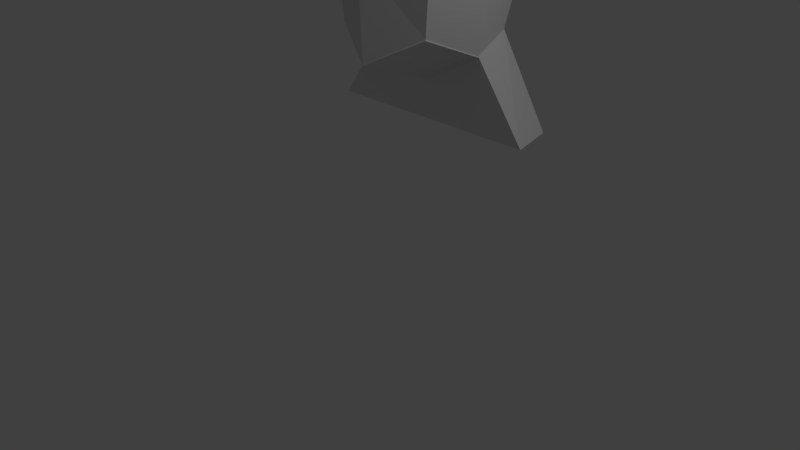 # Source: untitled1.blend  (saved by Blender 2.79.0; exported with 4.5.12 LTS)
import bpy
from mathutils import Matrix  # noqa: F401  (used for matrix-valued properties, if any)

bpy.ops.wm.read_factory_settings(use_empty=True)
scene = bpy.context.scene
scene.name = 'Scene'

# ---- collections
col_collection_1 = bpy.data.collections.new('Collection 1'); scene.collection.children.link(col_collection_1)

# ---- materials (node trees are filled in below, after node groups)
mat_material = bpy.data.materials.new('Material')
mat_material.alpha_threshold = 0.0
mat_material.use_transparent_shadow = False
mat_material.roughness = 0.5
mat_material.line_color = (0.0, 0.0, 0.0, 1.0)

# ---- material node trees

# ---- world
world_world = bpy.data.worlds.new('World'); scene.world = world_world
world_world.color = (0.05088, 0.05088, 0.05088)
world_world.use_sun_shadow = False
world_world.sun_shadow_jitter_overblur = 0.0
world_world.cycles.sampling_method = 'MANUAL'

# ---- cameras
cam_camera = bpy.data.cameras.new('Camera')
cam_camera.clip_end = 100.0
cam_camera.lens = 35.0
cam_camera.sensor_width = 32.0
cam_camera.sensor_height = 18.0
cam_camera.ortho_scale = 7.314
cam_camera.dof.focus_distance = 0.0
cam_camera.dof.aperture_fstop = 128.0

# ---- lights
light_lamp = bpy.data.lights.new('Lamp', 'POINT')
light_lamp.transmission_factor = 0.0
light_lamp.cutoff_distance = 30.0
light_lamp.energy = 100.0
light_lamp.shadow_buffer_clip_start = 1.001
light_lamp.shadow_soft_size = 0.1
light_lamp.shadow_maximum_resolution = 0.006
light_lamp.use_absolute_resolution = True

# ---- meshes
me_cube = bpy.data.meshes.new('Cube')
me_cube.from_pydata([(0.8099, 0.7859, -1.199), (0.8576, -0.9174, -1.052), (-0.7865, 0.7955, -1.071), (0.7975, 0.7998, 1.0), (0.7975, -0.7998, 1.0), (-0.7975, 0.7998, 1.0), (1.027, -0.014, -1.423), (0.0, 0.9657, -1.453), (0.9843, 0.9778, -0.03135), (0.0, -1.316, -1.504), (0.9807, -0.9796, -7.362e-09), (0.9768, -5.83e-07, 1.225), (0.0, 0.9796, 1.225), (0.0, -0.9796, 1.225), (0.0, 1.345, -0.02014), (0.0, -1.385, -3.78e-09), (1.24, 0.02183, 0.04021), (0.0, -1.112e-07, 1.631), (0.0, -0.014, -1.948), (1.027, -0.014, -1.423), (0.8576, -0.9174, -1.052), (0.0, -1.316, -1.504), (0.0, -0.014, -1.948), (1.027, -0.014, -1.423), (0.8576, -0.9174, -1.052), (0.0, -1.316, -1.504), (0.0, -0.014, -1.948), (1.027, -0.014, -1.423), (0.8576, -0.9174, -1.052), (0.0, -1.316, -1.504), (0.0, -0.014, -1.948), (1.027, -0.014, -1.423), (0.8576, -0.9174, -1.052), (0.0, -1.316, -1.504), (0.0, -0.014, -1.948), (1.039, -0.01871, -1.442), (0.8685, -0.9221, -1.071), (0.0, -1.32, -1.523), (0.0, -0.01871, -1.972), (1.016, -0.008985, -1.403), (0.8462, -0.9124, -1.032), (0.0, -1.311, -1.483), (0.0, -0.008988, -1.922), (1.681, 0.7859, -2.614), (1.899, -0.014, -2.614), (0.0, 0.9657, -2.614), (0.0, -0.014, -2.614)], [(7, 2), (12, 5)], [(16, 11, 4, 10), (3, 8, 14, 12), (8, 0, 7, 14), (1, 10, 15, 9), (10, 4, 13, 15), (6, 16, 10, 1), (0, 8, 16, 6), (8, 3, 11, 16), (11, 17, 13, 4), (3, 12, 17, 11), (0, 6, 44, 43), (6, 1, 20, 19), (20, 21, 25, 24), (1, 9, 21, 20), (18, 6, 19, 22), (26, 23, 27, 30), (22, 19, 23, 26), (19, 20, 24, 23), (30, 27, 31, 34), (23, 24, 28, 27), (24, 25, 29, 28), (34, 31, 35, 38), (27, 28, 32, 31), (28, 29, 33, 32), (36, 37, 41, 40), (31, 32, 36, 35), (32, 33, 37, 36), (39, 40, 41, 42), (38, 35, 39, 42), (35, 36, 40, 39), (43, 44, 46, 45), (7, 0, 43, 45), (6, 18, 46, 44)])
me_cube.materials.append(mat_material)
me_cube.use_remesh_preserve_volume = False
me_cube.use_remesh_preserve_attributes = False
me_cube.use_mirror_vertex_groups = False
me_cube.update()

# ---- objects
ob_cube = bpy.data.objects.new('Cube', me_cube)
ob_lamp = bpy.data.objects.new('Lamp', light_lamp)
ob_camera = bpy.data.objects.new('Camera', cam_camera)

# ---- transforms, parenting, visibility, modifiers, constraints
ob_cube.location = (0.02403, 0.9978, 3.723)
ob_cube.scale = (0.809, 0.809, 0.809)
ob_cube.lock_rotations_4d = False
ob_cube.empty_display_type = 'ARROWS'
ob_cube.lineart.crease_threshold = 0.0
_m = ob_cube.modifiers.new('Mirror', 'MIRROR')
_m.use_clip = True
ob_lamp.location = (4.076, 1.005, 5.904)
ob_lamp.rotation_euler = (0.6503, 0.05522, 1.866)
ob_lamp.lock_rotations_4d = False
ob_lamp.empty_display_type = 'ARROWS'
ob_lamp.color = (0.0, 0.0, 0.0, 0.0)
ob_lamp.lineart.crease_threshold = 0.0
ob_camera.location = (7.481, -6.508, 5.344)
ob_camera.rotation_euler = (1.109, 0.0, 0.8149)
ob_camera.lock_rotations_4d = False
ob_camera.empty_display_type = 'ARROWS'
ob_camera.color = (0.0, 0.0, 0.0, 0.0)
ob_camera.display_type = 'WIRE'
ob_camera.lineart.crease_threshold = 0.0

# ---- collection membership
col_collection_1.objects.link(ob_cube)
col_collection_1.objects.link(ob_lamp)
col_collection_1.objects.link(ob_camera)

# ---- scene / render settings (as saved in the file)
scene.camera = ob_camera
scene.frame_start = 1; scene.frame_end = 250; scene.frame_set(1)
scene.render.engine = 'BLENDER_EEVEE_NEXT'
scene.render.resolution_percentage = 50
scene.render.dither_intensity = 0.0
scene.cycles.use_denoising = False
scene.cycles.samples = 128
scene.cycles.sampling_pattern = 'TABULATED_SOBOL'
scene.cycles.use_adaptive_sampling = False
scene.cycles.use_light_tree = False
scene.cycles.blur_glossy = 0.0
scene.cycles.sample_clamp_indirect = 0.0
scene.view_settings.view_transform = 'Standard'
bpy.context.view_layer.update()

